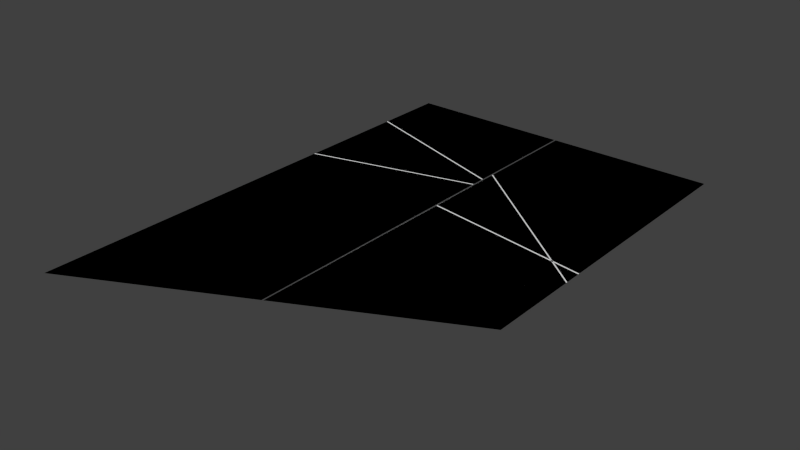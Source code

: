 # Source: CityEngine.blend  (saved by Blender 2.75.0; exported with 4.5.12 LTS)
import bpy
from mathutils import Matrix  # noqa: F401  (used for matrix-valued properties, if any)

bpy.ops.wm.read_factory_settings(use_empty=True)
scene = bpy.context.scene
scene.name = 'Scene'

# ---- collections
col_collection_5 = bpy.data.collections.new('Collection 5'); scene.collection.children.link(col_collection_5)

# ---- world
world_world = bpy.data.worlds.new('World'); scene.world = world_world
world_world.color = (0.05088, 0.05088, 0.05088)
world_world.use_sun_shadow = False
world_world.sun_shadow_jitter_overblur = 0.0
world_world.cycles.sampling_method = 'MANUAL'
world_world.cycles.sample_map_resolution = 256

# ---- meshes
me_plane_003 = bpy.data.meshes.new('Plane.003')
me_plane_003.from_pydata([(10.05, 8.141, 0.0), (20.0, 6.598, 0.0), (10.05, 20.0, 0.0), (20.0, 20.0, 0.0)], [], [(0, 1, 3, 2)])
me_plane_003.use_remesh_preserve_volume = False
me_plane_003.use_remesh_preserve_attributes = False
me_plane_003.use_mirror_vertex_groups = False
me_plane_003.update()
me_plane_002 = bpy.data.meshes.new('Plane.002')
me_plane_002.from_pydata([(10.04, -4.978, 0.0), (20.0, 0.0, 0.0), (10.05, 8.041, 0.0), (20.0, 6.498, 0.0)], [], [(0, 1, 3, 2)])
me_plane_002.use_remesh_preserve_volume = False
me_plane_002.use_remesh_preserve_attributes = False
me_plane_002.use_mirror_vertex_groups = False
me_plane_002.update()
me_plane_001 = bpy.data.meshes.new('Plane.001')
me_plane_001.from_pydata([(0.0, 9.016, 0.0), (9.952, 11.6, 0.0), (0.0, 20.0, 0.0), (9.95, 20.0, 0.0)], [], [(0, 1, 3, 2)])
me_plane_001.use_remesh_preserve_volume = False
me_plane_001.use_remesh_preserve_attributes = False
me_plane_001.use_mirror_vertex_groups = False
me_plane_001.update()
me_plane = bpy.data.meshes.new('Plane')
me_plane.from_pydata([(0.0, -10.0, 0.0), (9.955, -5.022, 0.0), (0.0, 8.916, 0.0), (9.952, 11.5, 0.0)], [], [(0, 1, 3, 2)])
me_plane.use_remesh_preserve_volume = False
me_plane.use_remesh_preserve_attributes = False
me_plane.use_mirror_vertex_groups = False
me_plane.update()
me_plane_2294 = bpy.data.meshes.new('Plane.2294')
me_plane_2294.from_pydata([(10.05, 13.33, 0.0), (20.0, 5.517, 0.0), (10.05, 20.0, 0.0), (20.0, 20.0, 0.0)], [], [(0, 1, 3, 2)])
me_plane_2294.use_remesh_preserve_volume = False
me_plane_2294.use_remesh_preserve_attributes = False
me_plane_2294.use_mirror_vertex_groups = False
me_plane_2294.update()
me_plane_2293 = bpy.data.meshes.new('Plane.2293')
me_plane_2293.from_pydata([(10.04, -4.978, 0.0), (20.0, 0.0, 0.0), (10.05, 13.23, 0.0), (20.0, 5.417, 0.0)], [], [(0, 1, 3, 2)])
me_plane_2293.use_remesh_preserve_volume = False
me_plane_2293.use_remesh_preserve_attributes = False
me_plane_2293.use_mirror_vertex_groups = False
me_plane_2293.update()
me_plane_2292 = bpy.data.meshes.new('Plane.2292')
me_plane_2292.from_pydata([(0.0, 15.77, 0.0), (9.952, 12.48, 0.0), (0.0, 20.0, 0.0), (9.95, 20.0, 0.0)], [], [(0, 1, 3, 2)])
me_plane_2292.use_remesh_preserve_volume = False
me_plane_2292.use_remesh_preserve_attributes = False
me_plane_2292.use_mirror_vertex_groups = False
me_plane_2292.update()
me_plane_2291 = bpy.data.meshes.new('Plane.2291')
me_plane_2291.from_pydata([(0.0, -10.0, 0.0), (9.955, -5.022, 0.0), (0.0, 15.67, 0.0), (9.952, 12.38, 0.0)], [], [(0, 1, 3, 2)])
me_plane_2291.use_remesh_preserve_volume = False
me_plane_2291.use_remesh_preserve_attributes = False
me_plane_2291.use_mirror_vertex_groups = False
me_plane_2291.update()

# ---- objects
ob_plane_007 = bpy.data.objects.new('Plane.007', me_plane_003)
ob_plane_006 = bpy.data.objects.new('Plane.006', me_plane_002)
ob_plane_005 = bpy.data.objects.new('Plane.005', me_plane_001)
ob_plane_004 = bpy.data.objects.new('Plane.004', me_plane)
ob_plane_003 = bpy.data.objects.new('Plane.003', me_plane_2294)
ob_plane_002 = bpy.data.objects.new('Plane.002', me_plane_2293)
ob_plane_001 = bpy.data.objects.new('Plane.001', me_plane_2292)
ob_plane = bpy.data.objects.new('Plane', me_plane_2291)

# ---- transforms, parenting, visibility, modifiers, constraints
ob_plane_007.location = (0.0, 0.0, 0.0)
ob_plane_007.lineart.crease_threshold = 0.0
ob_plane_006.location = (0.0, 0.0, 0.0)
ob_plane_006.lineart.crease_threshold = 0.0
ob_plane_005.location = (0.0, 0.0, 0.0)
ob_plane_005.lineart.crease_threshold = 0.0
ob_plane_004.location = (0.0, 0.0, 0.0)
ob_plane_004.lineart.crease_threshold = 0.0
ob_plane_003.location = (0.0, 0.0, 0.0)
ob_plane_003.lineart.crease_threshold = 0.0
ob_plane_002.location = (0.0, 0.0, 0.0)
ob_plane_002.lineart.crease_threshold = 0.0
ob_plane_001.location = (0.0, 0.0, 0.0)
ob_plane_001.lineart.crease_threshold = 0.0
ob_plane.location = (0.0, 0.0, 0.0)
ob_plane.lineart.crease_threshold = 0.0

# ---- collection membership
col_collection_5.objects.link(ob_plane_007)
col_collection_5.objects.link(ob_plane_006)
col_collection_5.objects.link(ob_plane_005)
col_collection_5.objects.link(ob_plane_004)
col_collection_5.objects.link(ob_plane_003)
col_collection_5.objects.link(ob_plane_002)
col_collection_5.objects.link(ob_plane_001)
col_collection_5.objects.link(ob_plane)

# ---- scene / render settings (as saved in the file)
scene.frame_start = 1; scene.frame_end = 250; scene.frame_set(1)
scene.render.engine = 'BLENDER_EEVEE_NEXT'
scene.render.resolution_percentage = 50
scene.render.dither_intensity = 0.0
scene.cycles.use_denoising = False
scene.cycles.samples = 10
scene.cycles.sampling_pattern = 'TABULATED_SOBOL'
scene.cycles.light_sampling_threshold = 0.0
scene.cycles.use_adaptive_sampling = False
scene.cycles.use_light_tree = False
scene.cycles.blur_glossy = 0.0
scene.cycles.pixel_filter_type = 'GAUSSIAN'
scene.cycles.sample_clamp_indirect = 0.0
scene.view_settings.view_transform = 'Standard'
bpy.context.view_layer.update()

# ---- added for rendering (the .blend has no active camera and no usable light): camera, sun
cam_auto = bpy.data.cameras.new('AutoCamera')
cam_auto.lens = 50.0
cam_auto.sensor_width = 36.0
cam_auto.clip_end = 1000.0
ob_auto_camera = bpy.data.objects.new('AutoCamera', cam_auto)
scene.collection.objects.link(ob_auto_camera)
ob_auto_camera.location = (43.3594, -35.0313, 26.6876)
ob_auto_camera.rotation_euler = (1.09748, -7.21219e-08, 0.694738)
scene.camera = ob_auto_camera
light_auto_sun = bpy.data.lights.new('AutoSun', 'SUN')
light_auto_sun.energy = 3.0
light_auto_sun.angle = 0.0523599
ob_auto_sun = bpy.data.objects.new('AutoSun', light_auto_sun)
scene.collection.objects.link(ob_auto_sun)
ob_auto_sun.rotation_euler = (0.872665, 0.174533, 0.523599)
bpy.context.view_layer.update()
